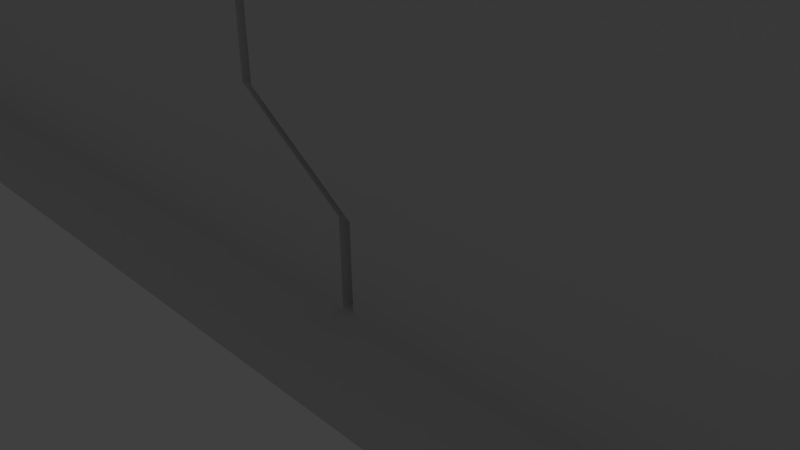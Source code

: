 # Source: porteHangar.blend  (saved by Blender 2.61.0; exported with 4.5.12 LTS)
import bpy
from mathutils import Matrix  # noqa: F401  (used for matrix-valued properties, if any)

bpy.ops.wm.read_factory_settings(use_empty=True)
scene = bpy.context.scene
scene.name = 'Scene'

# ---- collections
col_collection_1 = bpy.data.collections.new('Collection 1'); scene.collection.children.link(col_collection_1)

# ---- materials (node trees are filled in below, after node groups)
mat_material = bpy.data.materials.new('Material')
mat_material.alpha_threshold = 0.0
mat_material.use_transparent_shadow = False
mat_material.roughness = 0.5
mat_material.line_color = (0.0, 0.0, 0.0, 1.0)

# ---- material node trees

# ---- world
world_world = bpy.data.worlds.new('World'); scene.world = world_world
world_world.color = (0.05088, 0.05088, 0.05088)
world_world.use_sun_shadow = False
world_world.sun_shadow_jitter_overblur = 0.0
world_world.cycles.sampling_method = 'MANUAL'
world_world.cycles.sample_map_resolution = 256

# ---- cameras
cam_camera = bpy.data.cameras.new('Camera')
cam_camera.clip_end = 100.0
cam_camera.lens = 35.0
cam_camera.sensor_width = 32.0
cam_camera.sensor_height = 18.0
cam_camera.ortho_scale = 7.314
cam_camera.dof.focus_distance = 0.0
cam_camera.dof.aperture_fstop = 128.0

# ---- lights
light_lamp = bpy.data.lights.new('Lamp', 'POINT')
light_lamp.transmission_factor = 0.0
light_lamp.cutoff_distance = 30.0
light_lamp.energy = 100.0
light_lamp.shadow_buffer_clip_start = 1.001
light_lamp.shadow_soft_size = 1.0
light_lamp.shadow_maximum_resolution = 0.006
light_lamp.use_absolute_resolution = True
light_lamp.cycles.use_multiple_importance_sampling = False

# ---- meshes
me_cube = bpy.data.meshes.new('Cube')
me_cube.from_pydata([(1.0, -1.0, -1.0), (-1.0, -1.0, -1.0), (0.9283, -1.0, -1.0), (0.9283, -1.0, 1.0), (-0.9283, -1.0, 1.0), (1.0, -1.0, 0.8704), (-1.0, -1.0, 0.8704), (0.9283, -1.0, 0.8704), (-0.9283, -1.0, 0.8704), (0.0, -0.4588, -1.0), (0.9283, -0.4588, 0.8704), (-0.9283, -0.4588, 0.8704), (0.9283, -0.4588, -1.0), (-0.9283, -0.4588, -1.0), (0.9283, 0.6219, 1.0), (-0.9283, 0.6219, 1.0), (1.0, 0.6219, -1.0), (-1.0, 0.6219, -1.0), (1.0, 0.6219, 0.8704), (-1.0, 0.6219, 0.8704), (0.9283, 0.6219, -1.0), (-0.9283, 0.6219, -1.0), (0.06114, -1.0, -1.0), (0.06114, -1.0, 0.8704), (0.06114, -1.0, 1.0), (0.06114, -0.4588, 0.8704), (0.06114, -0.4588, -1.0), (0.06114, 0.6219, 1.0), (-0.06073, -1.0, -1.0), (-0.06073, -0.4588, -1.0), (0.9283, -1.0, -0.83), (0.9283, -1.0, -0.6599), (0.9283, -1.0, -0.4899), (0.9283, -1.0, -0.3199), (0.9283, -1.0, -0.1498), (0.9283, -1.0, 0.0202), (0.9283, -1.0, 0.1902), (0.9283, -1.0, 0.3603), (0.9283, -1.0, 0.5303), (0.9283, -1.0, 0.7003), (-0.9283, -1.0, -0.6599), (-0.9283, -1.0, -0.4899), (-0.9283, -1.0, -0.3199), (-0.9283, -1.0, -0.1498), (-0.9283, -1.0, 0.0202), (-0.9283, -1.0, 0.1902), (-0.9283, -1.0, 0.3603), (-0.9283, -1.0, 0.5303), (-0.9283, -1.0, 0.7003), (1.0, -1.0, -0.83), (1.0, -1.0, -0.6599), (1.0, -1.0, -0.4899), (1.0, -1.0, -0.3199), (1.0, -1.0, -0.1498), (1.0, -1.0, 0.0202), (1.0, -1.0, 0.1902), (1.0, -1.0, 0.3603), (1.0, -1.0, 0.5303), (1.0, -1.0, 0.7003), (-1.0, -1.0, -0.83), (-1.0, -1.0, -0.6599), (-1.0, -1.0, -0.4899), (-1.0, -1.0, -0.3199), (-1.0, -1.0, -0.1498), (-1.0, -1.0, 0.0202), (-1.0, -1.0, 0.1902), (-1.0, -1.0, 0.3603), (-1.0, -1.0, 0.5303), (-1.0, -1.0, 0.7003), (0.9283, -0.4588, 0.7003), (0.9283, -0.4588, 0.5303), (0.9283, -0.4588, 0.3603), (0.9283, -0.4588, 0.1902), (0.9283, -0.4588, 0.0202), (0.9283, -0.4588, -0.1498), (0.9283, -0.4588, -0.3199), (0.9283, -0.4588, -0.4899), (0.9283, -0.4588, -0.6599), (0.9283, -0.4588, -0.83), (-0.9283, -0.4588, 0.7003), (-0.9283, -0.4588, 0.5303), (-0.9283, -0.4588, 0.3603), (-0.9283, -0.4588, 0.1902), (-0.9283, -0.4588, 0.0202), (-0.9283, -0.4588, -0.1498), (-0.9283, -0.4588, -0.3199), (-0.9283, -0.4588, -0.4899), (-0.9283, -0.4588, -0.6599), (-0.9283, -0.4588, -0.83), (1.0, 0.6219, -0.83), (1.0, 0.6219, -0.6599), (1.0, 0.6219, -0.4899), (1.0, 0.6219, -0.3199), (1.0, 0.6219, -0.1498), (1.0, 0.6219, 0.0202), (1.0, 0.6219, 0.1902), (1.0, 0.6219, 0.3603), (1.0, 0.6219, 0.5303), (1.0, 0.6219, 0.7003), (-1.0, 0.6219, -0.83), (-1.0, 0.6219, -0.6599), (-1.0, 0.6219, -0.4899), (-1.0, 0.6219, -0.3199), (-1.0, 0.6219, -0.1498), (-1.0, 0.6219, 0.0202), (-1.0, 0.6219, 0.1902), (-1.0, 0.6219, 0.3603), (-1.0, 0.6219, 0.5303), (-1.0, 0.6219, 0.7003), (0.06114, -0.4588, 0.7003), (0.06114, -0.4588, 0.5303), (0.06114, -0.4588, 0.3603), (0.06114, -0.4588, 0.1902), (0.06114, -0.4588, 0.0202), (0.06114, -0.4588, -0.1498), (0.06114, -0.4588, -0.3199), (0.06114, -0.4588, -0.4899), (0.06114, -0.4588, -0.6599), (0.06114, -0.4588, -0.83), (-0.06073, -0.4588, 0.5303), (-0.06073, -0.4588, 0.3603), (-0.06073, -0.4588, -0.1498), (-0.06073, -0.4588, -0.3199), (-0.06073, -0.4588, -0.83), (0.0483, -0.4588, -0.6599), (0.0483, -0.4588, -0.4899), (-0.07357, -0.4588, -0.3199), (0.0483, -0.4588, 0.0202), (-0.07357, -0.4588, -0.1498), (0.0483, -0.4588, 0.1902), (-0.07357, -0.4588, 0.3603), (0.0483, -0.4588, 0.7003), (-0.07357, -0.4588, 0.5303), (0.0483, -0.4588, 0.8704), (0.0483, -1.0, 1.0), (0.0483, 0.6219, 1.0), (0.0483, -1.0, 0.8704), (-0.9283, -1.0, -0.9998), (-0.9283, -1.0, -0.8297), (0.9283, -0.4591, 1.0), (1.0, -0.4591, -1.0), (1.0, -0.4591, 0.8704), (0.9283, -0.4591, -1.0), (0.06114, -0.4591, 1.0), (1.0, -0.4591, 0.7003), (1.0, -0.4591, 0.5303), (1.0, -0.4591, 0.3603), (1.0, -0.4591, 0.1902), (1.0, -0.4591, 0.0202), (1.0, -0.4591, -0.1498), (1.0, -0.4591, -0.3199), (1.0, -0.4591, -0.4899), (1.0, -0.4591, -0.6599), (1.0, -0.4591, -0.83), (0.0483, -0.4591, 1.0), (-0.9283, -0.4586, 1.0), (-1.0, -0.4586, -1.0), (-1.0, -0.4586, 0.8704), (-1.0, -0.4586, -0.83), (-1.0, -0.4586, -0.6599), (-1.0, -0.4586, -0.4899), (-1.0, -0.4586, -0.3199), (-1.0, -0.4586, -0.1498), (-1.0, -0.4586, 0.0202), (-1.0, -0.4586, 0.1902), (-1.0, -0.4586, 0.3603), (-1.0, -0.4586, 0.5303), (-1.0, -0.4586, 0.7003), (-0.07401, -0.4588, -0.8299), (-0.07407, -0.4588, -1.0), (-0.06073, -0.3846, -1.0), (-0.07407, -0.3846, -1.0), (-0.07401, -0.3846, -0.8299), (0.0483, -0.3846, -0.6599), (0.0483, -0.3846, 0.7003), (0.0483, -0.3846, 0.8704), (0.06114, -0.3846, 0.8704), (0.0483, -0.3846, 0.0202), (0.0483, -0.3846, 0.1902), (0.0483, -0.3846, -0.4899), (-0.07357, -0.3846, 0.3603), (-0.07357, -0.3846, 0.5303), (-0.07357, -0.3846, -0.3199), (-0.07357, -0.3846, -0.1498), (0.06114, -0.3846, -0.6599), (-0.06073, -0.3846, -0.83), (0.06114, -0.3846, -0.4899), (-0.06073, -0.3846, -0.3199), (0.06114, -0.3846, 0.0202), (-0.06073, -0.3846, -0.1498), (0.06114, -0.3846, 0.1902), (-0.06073, -0.3846, 0.3603), (0.06114, -0.3846, 0.7003), (-0.06073, -0.3846, 0.5303), (0.9055, -1.0, -1.0), (0.9055, -1.0, 0.8704), (0.9055, -1.0, 1.0), (0.9055, -0.4588, 0.8704), (0.9055, -0.4588, -1.0), (0.9055, 0.6219, 1.0), (0.9055, -0.4588, -0.83), (0.9055, -0.4588, -0.6599), (0.9055, -0.4588, -0.4899), (0.9055, -0.4588, -0.3199), (0.9055, -0.4588, -0.1498), (0.9055, -0.4588, 0.0202), (0.9055, -0.4588, 0.1902), (0.9055, -0.4588, 0.3603), (0.9055, -0.4588, 0.5303), (0.9055, -0.4588, 0.7003), (0.9055, -0.4591, 1.0), (-0.9119, -0.4588, -0.6599), (-0.9119, -0.4588, -0.4899), (-0.9139, -0.4588, -0.3199), (-0.9139, -0.4588, -0.1498), (-0.9119, -0.4588, 0.0202), (-0.9119, -0.4588, 0.1902), (-0.9139, -0.4588, 0.3603), (-0.9139, -0.4588, 0.5303), (-0.9119, -0.4588, 0.7003), (-0.9119, -0.4588, 0.8704), (-0.9139, -0.4588, -0.83), (-0.914, -0.4588, -1.0), (-0.9119, -1.0, 0.8704), (-0.9119, -1.0, 1.0), (-0.9119, -0.4586, 1.0), (0.9283, -1.0, 0.8335), (-0.9283, -1.0, 0.8335), (1.0, -1.0, 0.8335), (-1.0, -1.0, 0.8335), (0.9283, -0.4588, 0.8335), (-0.9283, -0.4588, 0.8335), (1.0, 0.6219, 0.8335), (-1.0, 0.6219, 0.8335), (0.06114, -0.4588, 0.8335), (0.0483, -0.4588, 0.8335), (1.0, -0.4591, 0.8335), (-1.0, -0.4586, 0.8335), (0.0483, -0.3846, 0.8335), (0.06114, -0.3846, 0.8335), (0.9055, -0.4588, 0.8335), (-0.9119, -0.4588, 0.8335), (0.0483, -0.3826, 0.8335), (-0.9119, -0.3826, 0.8335), (0.06114, -0.3826, 0.8335), (0.9055, -0.3826, 0.8335), (-0.9119, -0.3826, 0.7003), (0.9055, -0.3826, 0.7003), (0.0483, -0.3826, 0.8704), (0.06114, -0.3826, 0.8704), (-0.9283, -0.3826, 0.7003), (-0.9283, -0.3826, 0.8335), (-0.9283, -0.3826, 0.8704), (0.9283, -0.3826, 0.7003), (0.9283, -0.3826, 0.8335), (0.9283, -0.3826, 0.8704), (-0.9119, -0.3826, -0.6599), (-0.9139, -0.3826, -0.83), (-0.914, -0.3826, -1.0), (-0.9139, -0.3826, 0.5303), (-0.9139, -0.3826, 0.3603), (-0.9119, -0.3826, 0.1902), (-0.9119, -0.3826, 0.0202), (-0.9139, -0.3826, -0.1498), (-0.9139, -0.3826, -0.3199), (-0.9119, -0.3826, -0.4899), (-0.9283, -0.3826, -1.0), (-0.9119, -0.3826, 0.8704), (0.9055, -0.3826, 0.5303), (0.9055, -0.3826, 0.3603), (0.9055, -0.3826, 0.1902), (0.9055, -0.3826, 0.0202), (0.9055, -0.3826, -0.1498), (0.9055, -0.3826, -0.3199), (0.9055, -0.3826, -0.4899), (0.9055, -0.3826, -0.6599), (0.9055, -0.3826, -0.83), (0.9055, -0.3826, -1.0), (0.9283, -0.3826, -1.0), (0.9055, -0.3826, 0.8704), (-0.9283, -0.3826, -0.83), (-0.9283, -0.3826, -0.6599), (-0.9283, -0.3826, -0.4899), (-0.9283, -0.3826, -0.3199), (-0.9283, -0.3826, -0.1498), (-0.9283, -0.3826, 0.0202), (-0.9283, -0.3826, 0.1902), (-0.9283, -0.3826, 0.3603), (-0.9283, -0.3826, 0.5303), (0.9283, -0.3826, -0.83), (0.9283, -0.3826, -0.6599), (0.9283, -0.3826, -0.4899), (0.9283, -0.3826, -0.3199), (0.9283, -0.3826, -0.1498), (0.9283, -0.3826, 0.0202), (0.9283, -0.3826, 0.1902), (0.9283, -0.3826, 0.3603), (0.9283, -0.3826, 0.5303), (-0.9139, -1.0, -0.9998), (-0.07411, -1.0, -1.0), (-0.912, 0.6219, 1.0)], [(17, 21), (9, 26), (9, 29)], [(3, 7, 5), (6, 8, 4), (0, 49, 30, 2), (49, 50, 31, 30), (50, 51, 32, 31), (51, 52, 33, 32), (52, 53, 34, 33), (53, 54, 35, 34), (54, 55, 36, 35), (55, 56, 37, 36), (56, 57, 38, 37), (57, 58, 39, 38), (68, 67, 47, 48), (67, 66, 46, 47), (66, 65, 45, 46), (65, 64, 44, 45), (64, 63, 43, 44), (63, 62, 42, 43), (62, 61, 41, 42), (61, 60, 40, 41), (2, 30, 78, 12), (30, 31, 77, 78), (31, 32, 76, 77), (32, 33, 75, 76), (33, 34, 74, 75), (34, 35, 73, 74), (35, 36, 72, 73), (36, 37, 71, 72), (37, 38, 70, 71), (38, 39, 69, 70), (48, 47, 80, 79), (47, 46, 81, 80), (46, 45, 82, 81), (45, 44, 83, 82), (44, 43, 84, 83), (43, 42, 85, 84), (42, 41, 86, 85), (41, 40, 87, 86), (119, 120, 111, 110), (121, 122, 115, 114), (123, 29, 26, 118), (113, 121, 114), (115, 122, 116), (117, 123, 118), (111, 120, 112), (109, 119, 110), (25, 23, 136, 133), (23, 24, 134, 136), (22, 26, 29, 28), (87, 40, 138, 88), (40, 60, 59, 138), (1, 137, 138, 59), (5, 141, 139, 3), (141, 18, 14, 139), (140, 0, 2, 142), (142, 20, 16, 140), (57, 145, 144, 58), (145, 97, 98, 144), (56, 146, 145, 57), (146, 96, 97, 145), (55, 147, 146, 56), (147, 95, 96, 146), (54, 148, 147, 55), (148, 94, 95, 147), (53, 149, 148, 54), (149, 93, 94, 148), (52, 150, 149, 53), (150, 92, 93, 149), (51, 151, 150, 52), (151, 91, 92, 150), (50, 152, 151, 51), (152, 90, 91, 151), (49, 153, 152, 50), (153, 89, 90, 152), (0, 140, 153, 49), (140, 16, 89, 153), (24, 143, 154, 134), (143, 27, 135, 154), (19, 157, 155, 15), (157, 6, 4, 155), (59, 158, 156, 1), (158, 99, 17, 156), (60, 159, 158, 59), (159, 100, 99, 158), (61, 160, 159, 60), (160, 101, 100, 159), (62, 161, 160, 61), (161, 102, 101, 160), (63, 162, 161, 62), (162, 103, 102, 161), (64, 163, 162, 63), (163, 104, 103, 162), (65, 164, 163, 64), (164, 105, 104, 163), (66, 165, 164, 65), (165, 106, 105, 164), (67, 166, 165, 66), (166, 107, 106, 165), (68, 167, 166, 67), (167, 108, 107, 166), (169, 29, 170, 171), (168, 169, 171, 172), (124, 168, 172, 173), (25, 133, 175, 176), (129, 127, 177, 178), (125, 124, 173, 179), (132, 130, 180, 181), (128, 126, 182, 183), (131, 132, 181, 174), (130, 129, 178, 180), (127, 128, 183, 177), (126, 125, 179, 182), (123, 117, 184, 185), (116, 122, 187, 186), (121, 113, 188, 189), (112, 120, 191, 190), (119, 109, 192, 193), (29, 123, 185, 170), (122, 121, 189, 187), (120, 119, 193, 191), (117, 116, 186, 184), (113, 112, 190, 188), (170, 185, 172, 171), (184, 173, 172, 185), (188, 190, 178, 177), (184, 186, 179, 173), (191, 193, 181, 180), (187, 189, 183, 182), (193, 192, 174, 181), (190, 191, 180, 178), (189, 188, 177, 183), (186, 187, 182, 179), (3, 196, 195, 7), (196, 24, 23, 195), (7, 195, 197, 10), (195, 23, 25, 197), (22, 194, 198, 26), (194, 2, 12, 198), (200, 118, 26, 198), (201, 117, 118, 200), (202, 116, 117, 201), (203, 115, 116, 202), (204, 114, 115, 203), (205, 113, 114, 204), (206, 112, 113, 205), (207, 111, 112, 206), (208, 110, 111, 207), (209, 109, 110, 208), (139, 210, 196, 3), (210, 143, 24, 196), (14, 199, 210, 139), (199, 27, 143, 210), (211, 124, 125, 212), (212, 125, 126, 213), (213, 126, 128, 214), (214, 128, 127, 215), (215, 127, 129, 216), (216, 129, 130, 217), (217, 130, 132, 218), (218, 132, 131, 219), (222, 169, 168, 221), (221, 168, 124, 211), (11, 220, 223, 8), (220, 133, 136, 223), (8, 223, 224, 4), (223, 136, 134, 224), (4, 224, 225, 155), (224, 134, 154, 225), (58, 228, 226, 39), (228, 5, 7, 226), (6, 229, 227, 8), (229, 68, 48, 227), (39, 226, 230, 69), (226, 7, 10, 230), (8, 227, 231, 11), (227, 48, 79, 231), (144, 236, 228, 58), (236, 141, 5, 228), (98, 232, 236, 144), (232, 18, 141, 236), (157, 237, 229, 6), (237, 167, 68, 229), (19, 233, 237, 157), (233, 108, 167, 237), (235, 131, 174, 238), (109, 234, 239, 192), (192, 239, 238, 174), (239, 176, 175, 238), (234, 109, 209, 240), (131, 235, 241, 219), (241, 235, 242, 243), (234, 240, 245, 244), (219, 241, 243, 246), (240, 209, 247, 245), (231, 79, 250, 251), (11, 231, 251, 252), (69, 230, 254, 253), (230, 10, 255, 254), (221, 211, 256, 257), (222, 221, 257, 258), (218, 219, 246, 259), (217, 218, 259, 260), (216, 217, 260, 261), (215, 216, 261, 262), (214, 215, 262, 263), (213, 214, 263, 264), (212, 213, 264, 265), (211, 212, 265, 256), (13, 222, 258, 266), (133, 220, 267, 248), (220, 11, 252, 267), (209, 208, 268, 247), (208, 207, 269, 268), (207, 206, 270, 269), (206, 205, 271, 270), (205, 204, 272, 271), (204, 203, 273, 272), (203, 202, 274, 273), (202, 201, 275, 274), (201, 200, 276, 275), (200, 198, 277, 276), (198, 12, 278, 277), (197, 25, 249, 279), (10, 197, 279, 255), (88, 13, 266, 280), (87, 88, 280, 281), (86, 87, 281, 282), (85, 86, 282, 283), (84, 85, 283, 284), (83, 84, 284, 285), (82, 83, 285, 286), (81, 82, 286, 287), (80, 81, 287, 288), (79, 80, 288, 250), (12, 78, 289, 278), (78, 77, 290, 289), (77, 76, 291, 290), (76, 75, 292, 291), (75, 74, 293, 292), (74, 73, 294, 293), (73, 72, 295, 294), (72, 71, 296, 295), (71, 70, 297, 296), (70, 69, 253, 297), (242, 248, 267, 243), (243, 267, 252, 251), (246, 243, 251, 250), (249, 244, 245, 279), (245, 247, 253, 254), (279, 245, 254, 255), (280, 257, 256, 281), (266, 258, 257, 280), (288, 259, 246, 250), (287, 260, 259, 288), (286, 261, 260, 287), (285, 262, 261, 286), (284, 263, 262, 285), (283, 264, 263, 284), (282, 265, 264, 283), (281, 256, 265, 282), (253, 247, 268, 297), (297, 268, 269, 296), (296, 269, 270, 295), (295, 270, 271, 294), (294, 271, 272, 293), (293, 272, 273, 292), (292, 273, 274, 291), (291, 274, 275, 290), (290, 275, 276, 289), (289, 276, 277, 278), (13, 137, 298, 222), (28, 29, 169, 299), (169, 222, 298, 299), (15, 155, 225, 300), (135, 300, 225, 154), (13, 88, 138, 137)])
me_cube.materials.append(mat_material)
me_cube.use_remesh_preserve_volume = False
me_cube.use_remesh_preserve_attributes = False
me_cube.use_mirror_vertex_groups = False
me_cube.update()

# ---- objects
ob_cube = bpy.data.objects.new('Cube', me_cube)
ob_lamp = bpy.data.objects.new('Lamp', light_lamp)
ob_camera = bpy.data.objects.new('Camera', cam_camera)

# ---- transforms, parenting, visibility, modifiers, constraints
ob_cube.location = (0.0, 0.0, 6.82)
ob_cube.scale = (-13.5, 2.61, 6.746)
ob_cube.lock_rotations_4d = False
ob_cube.empty_display_type = 'ARROWS'
ob_cube.lineart.crease_threshold = 0.0
ob_lamp.location = (4.076, 1.005, 5.904)
ob_lamp.rotation_euler = (0.6503, 0.05522, 1.866)
ob_lamp.lock_rotations_4d = False
ob_lamp.empty_display_type = 'ARROWS'
ob_lamp.color = (0.0, 0.0, 0.0, 0.0)
ob_lamp.lineart.crease_threshold = 0.0
ob_camera.location = (7.481, -6.508, 5.344)
ob_camera.rotation_euler = (1.109, 0.01082, 0.8149)
ob_camera.lock_rotations_4d = False
ob_camera.empty_display_type = 'ARROWS'
ob_camera.color = (0.0, 0.0, 0.0, 0.0)
ob_camera.display_type = 'WIRE'
ob_camera.lineart.crease_threshold = 0.0

# ---- collection membership
col_collection_1.objects.link(ob_cube)
col_collection_1.objects.link(ob_lamp)
col_collection_1.objects.link(ob_camera)

# ---- scene / render settings (as saved in the file)
scene.camera = ob_camera
scene.frame_start = 1; scene.frame_end = 250; scene.frame_set(1)
scene.render.engine = 'BLENDER_EEVEE_NEXT'
scene.render.image_settings.color_mode = 'RGB'
scene.render.image_settings.compression = 90
scene.render.resolution_percentage = 50
scene.render.dither_intensity = 0.0
scene.render.bake_margin = 2
scene.render.bake_bias = 0.0
scene.cycles.use_denoising = False
scene.cycles.samples = 10
scene.cycles.sampling_pattern = 'TABULATED_SOBOL'
scene.cycles.light_sampling_threshold = 0.0
scene.cycles.use_adaptive_sampling = False
scene.cycles.use_light_tree = False
scene.cycles.blur_glossy = 0.0
scene.cycles.volume_bounces = 1
scene.cycles.pixel_filter_type = 'GAUSSIAN'
scene.cycles.sample_clamp_indirect = 0.0
scene.view_settings.view_transform = 'Standard'
bpy.context.view_layer.update()
